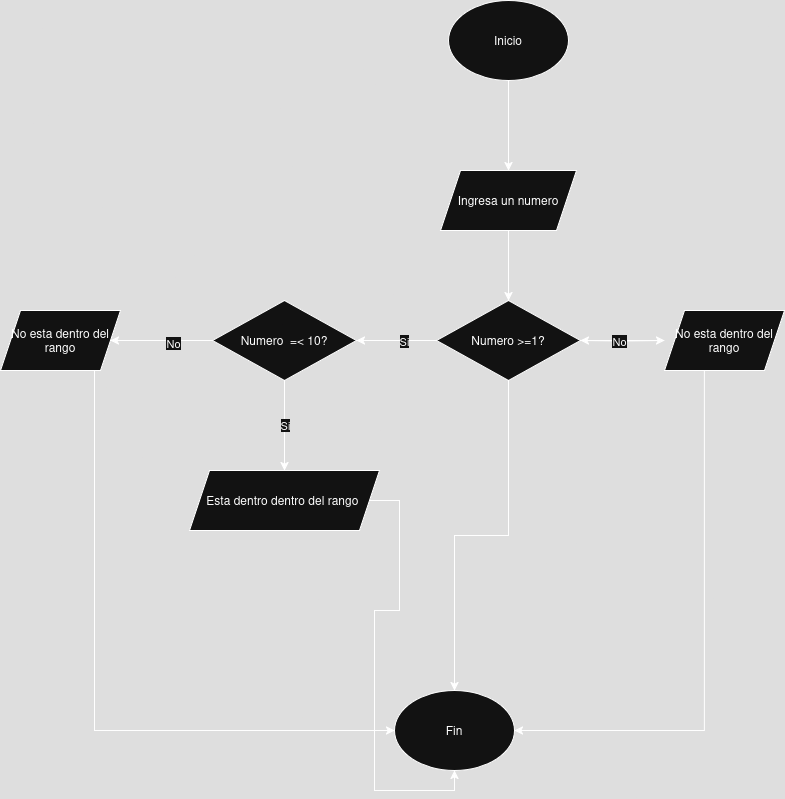

The diagram above was exported from draw.io. Its source (the exported page's mxGraphModel, read from the mxfile embedded in the PNG):
<mxGraphModel dx="2428" dy="829" grid="1" gridSize="10" guides="1" tooltips="1" connect="1" arrows="1" fold="1" page="1" pageScale="1" pageWidth="827" pageHeight="1169" math="0" shadow="0">
  <root>
    <mxCell id="0" />
    <mxCell id="1" parent="0" />
    <mxCell id="TCebJML53Ujptqzbc2ou-253" value="" style="edgeStyle=orthogonalEdgeStyle;rounded=0;orthogonalLoop=1;jettySize=auto;html=1;" edge="1" parent="1" source="TCebJML53Ujptqzbc2ou-251" target="TCebJML53Ujptqzbc2ou-252">
      <mxGeometry relative="1" as="geometry" />
    </mxCell>
    <mxCell id="TCebJML53Ujptqzbc2ou-251" value="Inicio" style="ellipse;whiteSpace=wrap;html=1;" vertex="1" parent="1">
      <mxGeometry x="354" y="100" width="120" height="80" as="geometry" />
    </mxCell>
    <mxCell id="TCebJML53Ujptqzbc2ou-256" value="" style="edgeStyle=orthogonalEdgeStyle;rounded=0;orthogonalLoop=1;jettySize=auto;html=1;" edge="1" parent="1" source="TCebJML53Ujptqzbc2ou-252" target="TCebJML53Ujptqzbc2ou-255">
      <mxGeometry relative="1" as="geometry" />
    </mxCell>
    <mxCell id="TCebJML53Ujptqzbc2ou-252" value="Ingresa un numero" style="shape=parallelogram;perimeter=parallelogramPerimeter;whiteSpace=wrap;html=1;fixedSize=1;" vertex="1" parent="1">
      <mxGeometry x="346" y="270" width="136" height="60" as="geometry" />
    </mxCell>
    <mxCell id="TCebJML53Ujptqzbc2ou-258" value="" style="edgeStyle=orthogonalEdgeStyle;rounded=0;orthogonalLoop=1;jettySize=auto;html=1;" edge="1" parent="1" source="TCebJML53Ujptqzbc2ou-255">
      <mxGeometry relative="1" as="geometry">
        <mxPoint x="570" y="440" as="targetPoint" />
      </mxGeometry>
    </mxCell>
    <mxCell id="TCebJML53Ujptqzbc2ou-271" value="" style="edgeStyle=orthogonalEdgeStyle;rounded=0;orthogonalLoop=1;jettySize=auto;html=1;" edge="1" parent="1" source="TCebJML53Ujptqzbc2ou-255" target="TCebJML53Ujptqzbc2ou-270">
      <mxGeometry relative="1" as="geometry" />
    </mxCell>
    <mxCell id="TCebJML53Ujptqzbc2ou-275" value="Si" style="edgeLabel;html=1;align=center;verticalAlign=middle;resizable=0;points=[];" vertex="1" connectable="0" parent="TCebJML53Ujptqzbc2ou-271">
      <mxGeometry x="-0.175" relative="1" as="geometry">
        <mxPoint as="offset" />
      </mxGeometry>
    </mxCell>
    <mxCell id="TCebJML53Ujptqzbc2ou-282" style="edgeStyle=orthogonalEdgeStyle;rounded=0;orthogonalLoop=1;jettySize=auto;html=1;" edge="1" parent="1" source="TCebJML53Ujptqzbc2ou-255" target="TCebJML53Ujptqzbc2ou-280">
      <mxGeometry relative="1" as="geometry" />
    </mxCell>
    <mxCell id="TCebJML53Ujptqzbc2ou-255" value="Numero &amp;gt;=1?" style="rhombus;whiteSpace=wrap;html=1;" vertex="1" parent="1">
      <mxGeometry x="342" y="400" width="144" height="80" as="geometry" />
    </mxCell>
    <mxCell id="TCebJML53Ujptqzbc2ou-259" value="" style="edgeStyle=orthogonalEdgeStyle;rounded=0;orthogonalLoop=1;jettySize=auto;html=1;" edge="1" parent="1" target="TCebJML53Ujptqzbc2ou-255">
      <mxGeometry relative="1" as="geometry">
        <mxPoint x="570" y="440" as="sourcePoint" />
      </mxGeometry>
    </mxCell>
    <mxCell id="TCebJML53Ujptqzbc2ou-261" value="No " style="edgeLabel;html=1;align=center;verticalAlign=middle;resizable=0;points=[];" vertex="1" connectable="0" parent="TCebJML53Ujptqzbc2ou-259">
      <mxGeometry y="4" relative="1" as="geometry">
        <mxPoint as="offset" />
      </mxGeometry>
    </mxCell>
    <mxCell id="TCebJML53Ujptqzbc2ou-273" value="" style="edgeStyle=orthogonalEdgeStyle;rounded=0;orthogonalLoop=1;jettySize=auto;html=1;" edge="1" parent="1" source="TCebJML53Ujptqzbc2ou-270" target="TCebJML53Ujptqzbc2ou-272">
      <mxGeometry relative="1" as="geometry" />
    </mxCell>
    <mxCell id="TCebJML53Ujptqzbc2ou-274" value="Si " style="edgeLabel;html=1;align=center;verticalAlign=middle;resizable=0;points=[];" vertex="1" connectable="0" parent="TCebJML53Ujptqzbc2ou-273">
      <mxGeometry x="-0.0222" relative="1" as="geometry">
        <mxPoint as="offset" />
      </mxGeometry>
    </mxCell>
    <mxCell id="TCebJML53Ujptqzbc2ou-277" value="" style="edgeStyle=orthogonalEdgeStyle;rounded=0;orthogonalLoop=1;jettySize=auto;html=1;" edge="1" parent="1" source="TCebJML53Ujptqzbc2ou-270" target="TCebJML53Ujptqzbc2ou-276">
      <mxGeometry relative="1" as="geometry" />
    </mxCell>
    <mxCell id="TCebJML53Ujptqzbc2ou-278" value="No " style="edgeLabel;html=1;align=center;verticalAlign=middle;resizable=0;points=[];" vertex="1" connectable="0" parent="TCebJML53Ujptqzbc2ou-277">
      <mxGeometry x="-0.2157" y="2" relative="1" as="geometry">
        <mxPoint as="offset" />
      </mxGeometry>
    </mxCell>
    <mxCell id="TCebJML53Ujptqzbc2ou-270" value="Numero&amp;nbsp; =&amp;lt; 10?" style="rhombus;whiteSpace=wrap;html=1;" vertex="1" parent="1">
      <mxGeometry x="118" y="400" width="144" height="80" as="geometry" />
    </mxCell>
    <mxCell id="TCebJML53Ujptqzbc2ou-284" style="edgeStyle=orthogonalEdgeStyle;rounded=0;orthogonalLoop=1;jettySize=auto;html=1;entryX=0.5;entryY=1;entryDx=0;entryDy=0;" edge="1" parent="1" source="TCebJML53Ujptqzbc2ou-272" target="TCebJML53Ujptqzbc2ou-280">
      <mxGeometry relative="1" as="geometry" />
    </mxCell>
    <mxCell id="TCebJML53Ujptqzbc2ou-272" value="Esta dentro dentro del rango&amp;nbsp; " style="shape=parallelogram;perimeter=parallelogramPerimeter;whiteSpace=wrap;html=1;fixedSize=1;" vertex="1" parent="1">
      <mxGeometry x="95" y="570" width="190" height="60" as="geometry" />
    </mxCell>
    <mxCell id="TCebJML53Ujptqzbc2ou-281" style="edgeStyle=orthogonalEdgeStyle;rounded=0;orthogonalLoop=1;jettySize=auto;html=1;entryX=0;entryY=0.5;entryDx=0;entryDy=0;" edge="1" parent="1" source="TCebJML53Ujptqzbc2ou-276" target="TCebJML53Ujptqzbc2ou-280">
      <mxGeometry relative="1" as="geometry">
        <Array as="points">
          <mxPoint y="830" />
        </Array>
      </mxGeometry>
    </mxCell>
    <mxCell id="TCebJML53Ujptqzbc2ou-276" value="No esta dentro del rango " style="shape=parallelogram;perimeter=parallelogramPerimeter;whiteSpace=wrap;html=1;fixedSize=1;" vertex="1" parent="1">
      <mxGeometry x="-94" y="410" width="120" height="60" as="geometry" />
    </mxCell>
    <mxCell id="TCebJML53Ujptqzbc2ou-283" style="edgeStyle=orthogonalEdgeStyle;rounded=0;orthogonalLoop=1;jettySize=auto;html=1;entryX=1;entryY=0.5;entryDx=0;entryDy=0;" edge="1" parent="1" source="TCebJML53Ujptqzbc2ou-279" target="TCebJML53Ujptqzbc2ou-280">
      <mxGeometry relative="1" as="geometry">
        <Array as="points">
          <mxPoint x="610" y="830" />
        </Array>
      </mxGeometry>
    </mxCell>
    <mxCell id="TCebJML53Ujptqzbc2ou-279" value="No esta dentro del rango " style="shape=parallelogram;perimeter=parallelogramPerimeter;whiteSpace=wrap;html=1;fixedSize=1;" vertex="1" parent="1">
      <mxGeometry x="570" y="410" width="120" height="60" as="geometry" />
    </mxCell>
    <mxCell id="TCebJML53Ujptqzbc2ou-280" value="Fin" style="ellipse;whiteSpace=wrap;html=1;" vertex="1" parent="1">
      <mxGeometry x="300" y="790" width="120" height="80" as="geometry" />
    </mxCell>
  </root>
</mxGraphModel>